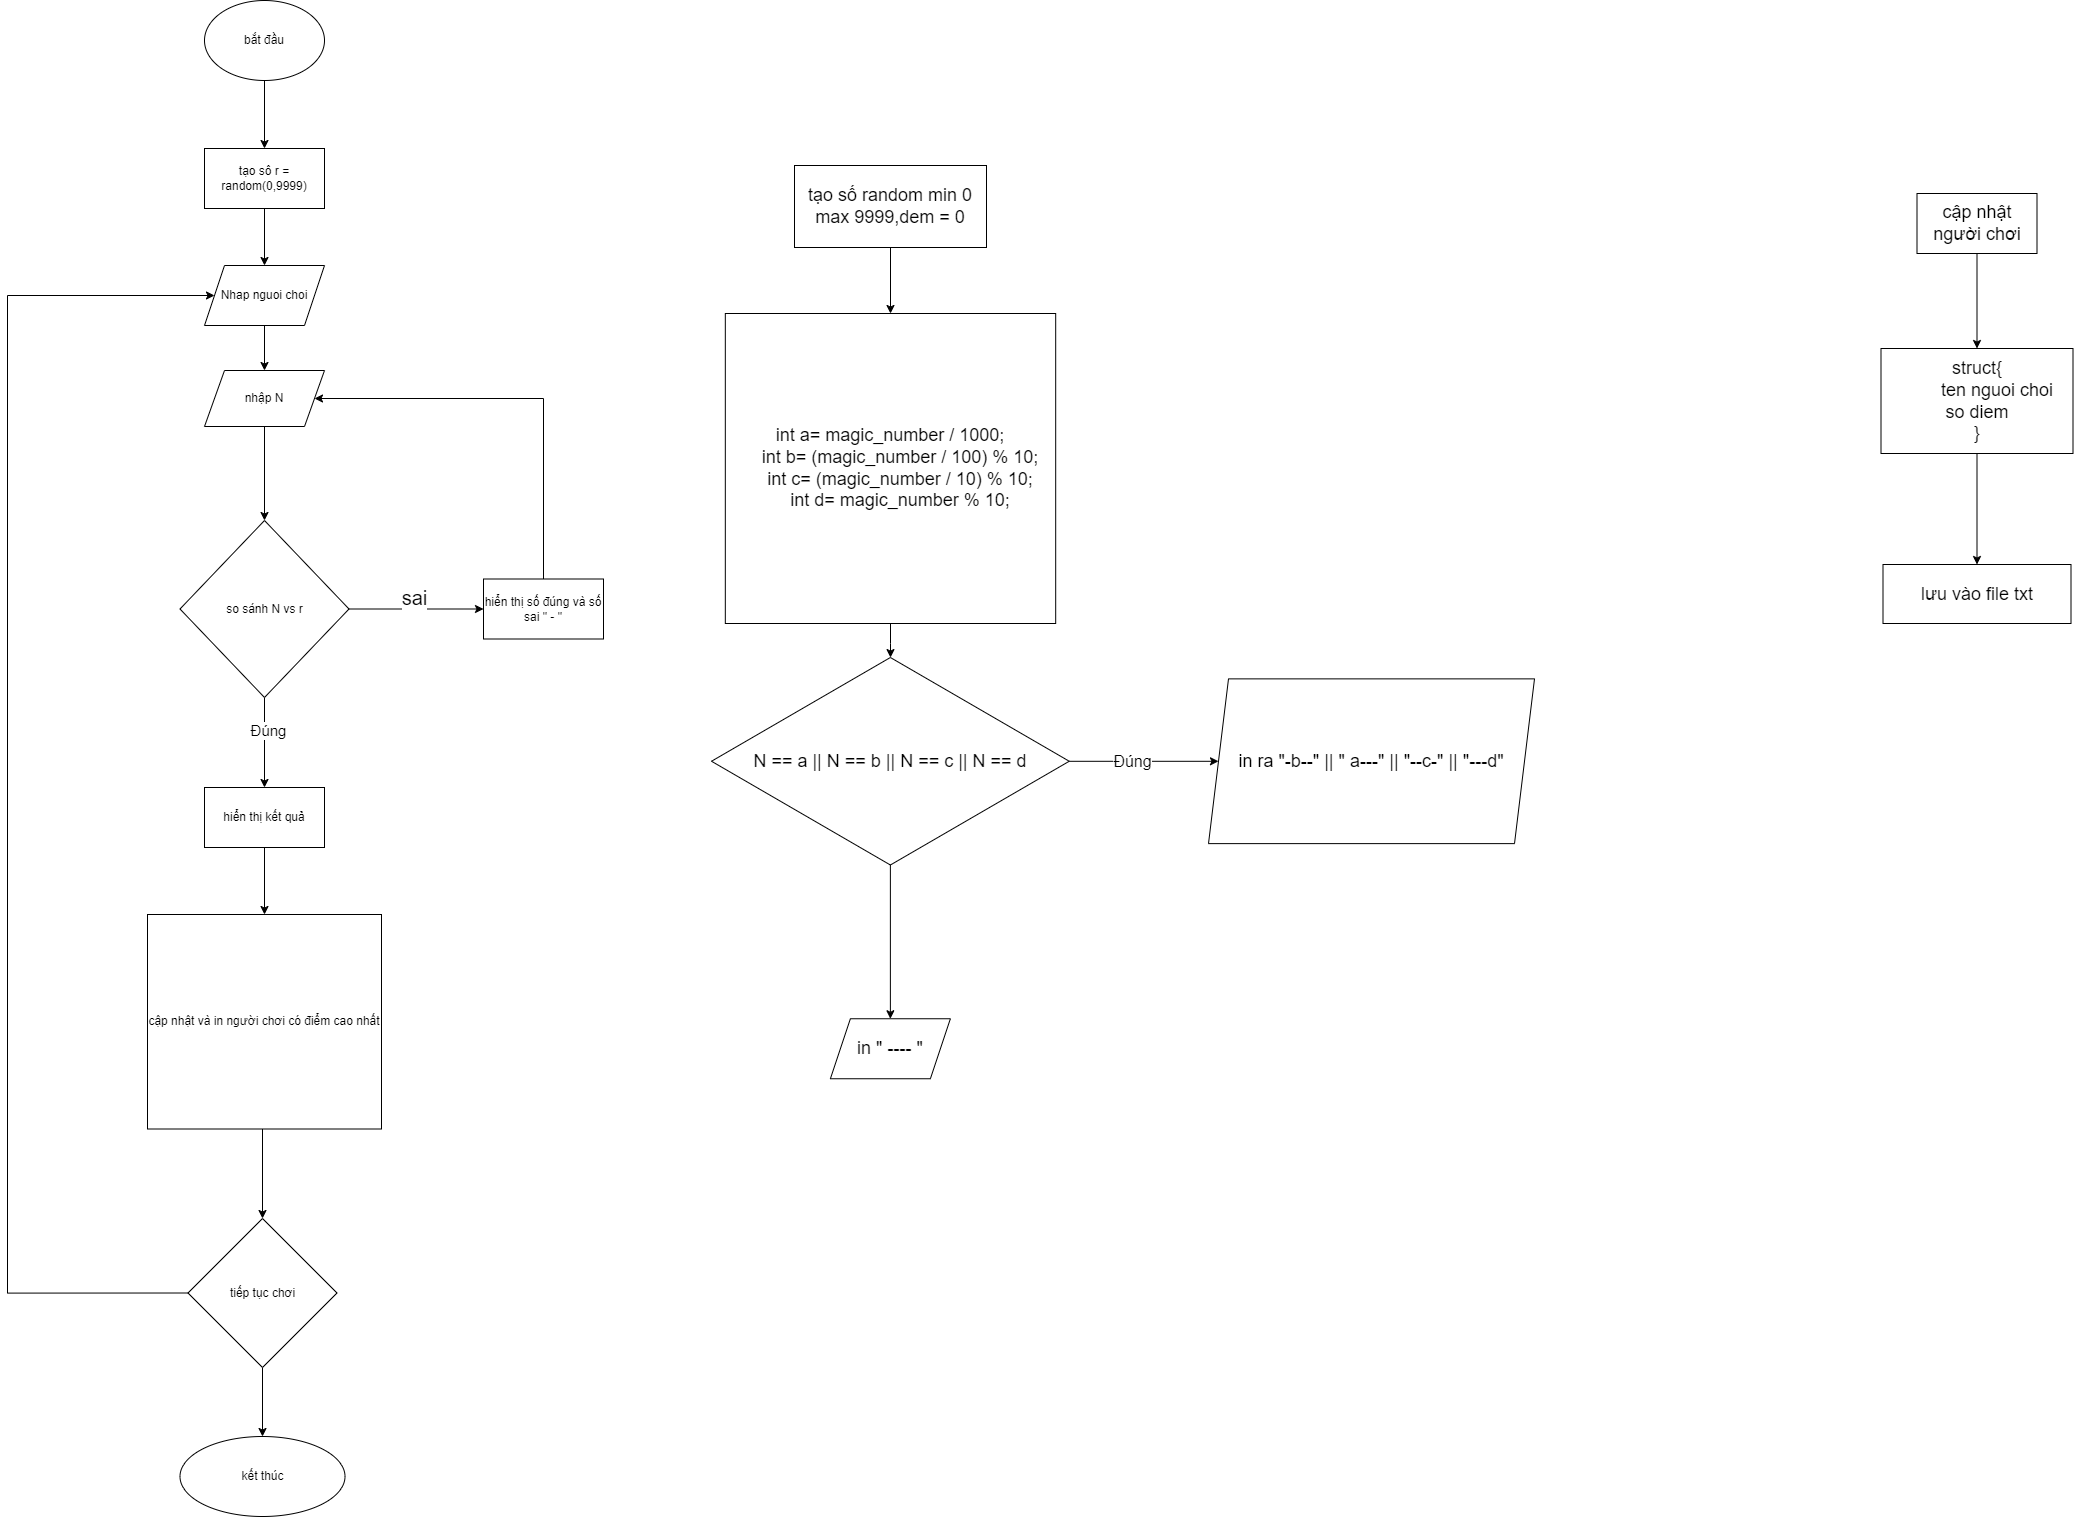

The diagram above was exported from draw.io. Its source (the exported page's mxGraphModel, read from the mxfile embedded in the PNG):
<mxGraphModel dx="2868" dy="323" grid="0" gridSize="10" guides="1" tooltips="1" connect="1" arrows="1" fold="1" page="1" pageScale="1" pageWidth="827" pageHeight="1169" math="0" shadow="0">
  <root>
    <mxCell id="WIyWlLk6GJQsqaUBKTNV-0" />
    <mxCell id="WIyWlLk6GJQsqaUBKTNV-1" parent="WIyWlLk6GJQsqaUBKTNV-0" />
    <mxCell id="WRDY8tX1iIrq1ni5DVoZ-90" value="" style="edgeStyle=orthogonalEdgeStyle;rounded=0;orthogonalLoop=1;jettySize=auto;html=1;" parent="WIyWlLk6GJQsqaUBKTNV-1" source="WRDY8tX1iIrq1ni5DVoZ-88" target="WRDY8tX1iIrq1ni5DVoZ-89" edge="1">
      <mxGeometry relative="1" as="geometry" />
    </mxCell>
    <mxCell id="WRDY8tX1iIrq1ni5DVoZ-88" value="tạo số random min 0 max 9999,dem = 0" style="whiteSpace=wrap;html=1;fontSize=18;" parent="WIyWlLk6GJQsqaUBKTNV-1" vertex="1">
      <mxGeometry x="1518" y="1721" width="192" height="82" as="geometry" />
    </mxCell>
    <mxCell id="WRDY8tX1iIrq1ni5DVoZ-92" value="" style="edgeStyle=orthogonalEdgeStyle;rounded=0;orthogonalLoop=1;jettySize=auto;html=1;" parent="WIyWlLk6GJQsqaUBKTNV-1" source="WRDY8tX1iIrq1ni5DVoZ-89" target="WRDY8tX1iIrq1ni5DVoZ-91" edge="1">
      <mxGeometry relative="1" as="geometry" />
    </mxCell>
    <mxCell id="WRDY8tX1iIrq1ni5DVoZ-89" value="&lt;div&gt;int a= magic_number / 1000;&lt;/div&gt;&lt;div&gt;&amp;nbsp; &amp;nbsp; int b= (magic_number / 100) % 10;&lt;/div&gt;&lt;div&gt;&amp;nbsp; &amp;nbsp; int c= (magic_number / 10) % 10;&lt;/div&gt;&lt;div&gt;&amp;nbsp; &amp;nbsp; int d= magic_number % 10;&lt;/div&gt;" style="whiteSpace=wrap;html=1;fontSize=18;" parent="WIyWlLk6GJQsqaUBKTNV-1" vertex="1">
      <mxGeometry x="1448.8200000000002" y="1869" width="330.37" height="310" as="geometry" />
    </mxCell>
    <mxCell id="WRDY8tX1iIrq1ni5DVoZ-94" value="" style="edgeStyle=orthogonalEdgeStyle;rounded=0;orthogonalLoop=1;jettySize=auto;html=1;" parent="WIyWlLk6GJQsqaUBKTNV-1" source="WRDY8tX1iIrq1ni5DVoZ-91" target="WRDY8tX1iIrq1ni5DVoZ-93" edge="1">
      <mxGeometry relative="1" as="geometry" />
    </mxCell>
    <mxCell id="WRDY8tX1iIrq1ni5DVoZ-95" value="Đúng" style="edgeLabel;html=1;align=center;verticalAlign=middle;resizable=0;points=[];fontSize=16;" parent="WRDY8tX1iIrq1ni5DVoZ-94" connectable="0" vertex="1">
      <mxGeometry x="-0.1738" y="1" relative="1" as="geometry">
        <mxPoint as="offset" />
      </mxGeometry>
    </mxCell>
    <mxCell id="WRDY8tX1iIrq1ni5DVoZ-97" value="" style="edgeStyle=orthogonalEdgeStyle;rounded=0;orthogonalLoop=1;jettySize=auto;html=1;" parent="WIyWlLk6GJQsqaUBKTNV-1" source="WRDY8tX1iIrq1ni5DVoZ-91" target="WRDY8tX1iIrq1ni5DVoZ-96" edge="1">
      <mxGeometry relative="1" as="geometry" />
    </mxCell>
    <mxCell id="WRDY8tX1iIrq1ni5DVoZ-91" value="N == a || N == b || N == c || N == d" style="rhombus;whiteSpace=wrap;html=1;fontSize=18;" parent="WIyWlLk6GJQsqaUBKTNV-1" vertex="1">
      <mxGeometry x="1435" y="2213" width="357.75" height="207.5" as="geometry" />
    </mxCell>
    <mxCell id="WRDY8tX1iIrq1ni5DVoZ-93" value="in ra &quot;-b--&quot; || &quot; a---&quot; || &quot;--c-&quot; || &quot;---d&quot;" style="shape=parallelogram;perimeter=parallelogramPerimeter;whiteSpace=wrap;html=1;fixedSize=1;fontSize=18;" parent="WIyWlLk6GJQsqaUBKTNV-1" vertex="1">
      <mxGeometry x="1932" y="2234.37" width="326" height="164.75" as="geometry" />
    </mxCell>
    <mxCell id="WRDY8tX1iIrq1ni5DVoZ-96" value="in &quot; ---- &quot;" style="shape=parallelogram;perimeter=parallelogramPerimeter;whiteSpace=wrap;html=1;fixedSize=1;fontSize=18;" parent="WIyWlLk6GJQsqaUBKTNV-1" vertex="1">
      <mxGeometry x="1553.875" y="2574.25" width="120" height="60" as="geometry" />
    </mxCell>
    <mxCell id="WRDY8tX1iIrq1ni5DVoZ-100" value="" style="edgeStyle=orthogonalEdgeStyle;rounded=0;orthogonalLoop=1;jettySize=auto;html=1;" parent="WIyWlLk6GJQsqaUBKTNV-1" source="WRDY8tX1iIrq1ni5DVoZ-98" target="WRDY8tX1iIrq1ni5DVoZ-99" edge="1">
      <mxGeometry relative="1" as="geometry" />
    </mxCell>
    <mxCell id="WRDY8tX1iIrq1ni5DVoZ-98" value="cập nhật người chơi" style="whiteSpace=wrap;html=1;fontSize=18;" parent="WIyWlLk6GJQsqaUBKTNV-1" vertex="1">
      <mxGeometry x="2640.5" y="1749" width="120" height="60" as="geometry" />
    </mxCell>
    <mxCell id="-ZIaEXRlOI8-dM5zV2r5-25" value="" style="edgeStyle=orthogonalEdgeStyle;rounded=0;orthogonalLoop=1;jettySize=auto;html=1;" parent="WIyWlLk6GJQsqaUBKTNV-1" source="WRDY8tX1iIrq1ni5DVoZ-99" target="-ZIaEXRlOI8-dM5zV2r5-24" edge="1">
      <mxGeometry relative="1" as="geometry" />
    </mxCell>
    <mxCell id="WRDY8tX1iIrq1ni5DVoZ-99" value="struct{&lt;div&gt;&lt;span style=&quot;white-space: pre;&quot;&gt;&#09;&lt;/span&gt;ten nguoi choi&lt;br&gt;&lt;/div&gt;&lt;div&gt;so diem&lt;/div&gt;&lt;div&gt;}&lt;/div&gt;" style="whiteSpace=wrap;html=1;fontSize=18;" parent="WIyWlLk6GJQsqaUBKTNV-1" vertex="1">
      <mxGeometry x="2604.5" y="1904" width="192" height="105" as="geometry" />
    </mxCell>
    <mxCell id="-ZIaEXRlOI8-dM5zV2r5-3" style="edgeStyle=orthogonalEdgeStyle;rounded=0;orthogonalLoop=1;jettySize=auto;html=1;exitX=0.5;exitY=1;exitDx=0;exitDy=0;entryX=0.5;entryY=0;entryDx=0;entryDy=0;" parent="WIyWlLk6GJQsqaUBKTNV-1" source="-ZIaEXRlOI8-dM5zV2r5-1" target="-ZIaEXRlOI8-dM5zV2r5-2" edge="1">
      <mxGeometry relative="1" as="geometry" />
    </mxCell>
    <mxCell id="-ZIaEXRlOI8-dM5zV2r5-1" value="bắt đầu" style="ellipse;whiteSpace=wrap;html=1;" parent="WIyWlLk6GJQsqaUBKTNV-1" vertex="1">
      <mxGeometry x="928" y="1556" width="120" height="80" as="geometry" />
    </mxCell>
    <mxCell id="-ZIaEXRlOI8-dM5zV2r5-5" style="edgeStyle=orthogonalEdgeStyle;rounded=0;orthogonalLoop=1;jettySize=auto;html=1;exitX=0.5;exitY=1;exitDx=0;exitDy=0;" parent="WIyWlLk6GJQsqaUBKTNV-1" source="-ZIaEXRlOI8-dM5zV2r5-2" target="-ZIaEXRlOI8-dM5zV2r5-4" edge="1">
      <mxGeometry relative="1" as="geometry" />
    </mxCell>
    <mxCell id="-ZIaEXRlOI8-dM5zV2r5-2" value="tạo sô r = random(0,9999)" style="whiteSpace=wrap;html=1;" parent="WIyWlLk6GJQsqaUBKTNV-1" vertex="1">
      <mxGeometry x="928" y="1704" width="120" height="60" as="geometry" />
    </mxCell>
    <mxCell id="-ZIaEXRlOI8-dM5zV2r5-7" style="edgeStyle=orthogonalEdgeStyle;rounded=0;orthogonalLoop=1;jettySize=auto;html=1;exitX=0.5;exitY=1;exitDx=0;exitDy=0;entryX=0.5;entryY=0;entryDx=0;entryDy=0;" parent="WIyWlLk6GJQsqaUBKTNV-1" source="-ZIaEXRlOI8-dM5zV2r5-4" target="-ZIaEXRlOI8-dM5zV2r5-6" edge="1">
      <mxGeometry relative="1" as="geometry" />
    </mxCell>
    <mxCell id="-ZIaEXRlOI8-dM5zV2r5-4" value="Nhap nguoi choi" style="shape=parallelogram;perimeter=parallelogramPerimeter;whiteSpace=wrap;html=1;fixedSize=1;" parent="WIyWlLk6GJQsqaUBKTNV-1" vertex="1">
      <mxGeometry x="928" y="1821" width="120" height="60" as="geometry" />
    </mxCell>
    <mxCell id="-ZIaEXRlOI8-dM5zV2r5-9" style="edgeStyle=orthogonalEdgeStyle;rounded=0;orthogonalLoop=1;jettySize=auto;html=1;exitX=0.5;exitY=1;exitDx=0;exitDy=0;entryX=0.5;entryY=0;entryDx=0;entryDy=0;" parent="WIyWlLk6GJQsqaUBKTNV-1" source="-ZIaEXRlOI8-dM5zV2r5-6" target="-ZIaEXRlOI8-dM5zV2r5-8" edge="1">
      <mxGeometry relative="1" as="geometry" />
    </mxCell>
    <mxCell id="-ZIaEXRlOI8-dM5zV2r5-6" value="nhập N" style="shape=parallelogram;perimeter=parallelogramPerimeter;whiteSpace=wrap;html=1;fixedSize=1;" parent="WIyWlLk6GJQsqaUBKTNV-1" vertex="1">
      <mxGeometry x="928" y="1926" width="120" height="56" as="geometry" />
    </mxCell>
    <mxCell id="-ZIaEXRlOI8-dM5zV2r5-11" style="edgeStyle=orthogonalEdgeStyle;rounded=0;orthogonalLoop=1;jettySize=auto;html=1;exitX=1;exitY=0.5;exitDx=0;exitDy=0;entryX=0;entryY=0.5;entryDx=0;entryDy=0;" parent="WIyWlLk6GJQsqaUBKTNV-1" source="-ZIaEXRlOI8-dM5zV2r5-8" target="-ZIaEXRlOI8-dM5zV2r5-10" edge="1">
      <mxGeometry relative="1" as="geometry" />
    </mxCell>
    <mxCell id="-ZIaEXRlOI8-dM5zV2r5-13" value="sai" style="edgeLabel;html=1;align=center;verticalAlign=middle;resizable=0;points=[];fontSize=20;" parent="-ZIaEXRlOI8-dM5zV2r5-11" connectable="0" vertex="1">
      <mxGeometry x="0.1218" y="-4" relative="1" as="geometry">
        <mxPoint x="-12" y="-17" as="offset" />
      </mxGeometry>
    </mxCell>
    <mxCell id="-ZIaEXRlOI8-dM5zV2r5-15" style="edgeStyle=orthogonalEdgeStyle;rounded=0;orthogonalLoop=1;jettySize=auto;html=1;exitX=0.5;exitY=1;exitDx=0;exitDy=0;entryX=0.5;entryY=0;entryDx=0;entryDy=0;" parent="WIyWlLk6GJQsqaUBKTNV-1" source="-ZIaEXRlOI8-dM5zV2r5-8" target="-ZIaEXRlOI8-dM5zV2r5-14" edge="1">
      <mxGeometry relative="1" as="geometry" />
    </mxCell>
    <mxCell id="-ZIaEXRlOI8-dM5zV2r5-23" value="Đúng" style="edgeLabel;html=1;align=center;verticalAlign=middle;resizable=0;points=[];fontSize=15;" parent="-ZIaEXRlOI8-dM5zV2r5-15" connectable="0" vertex="1">
      <mxGeometry x="-0.2825" y="3" relative="1" as="geometry">
        <mxPoint as="offset" />
      </mxGeometry>
    </mxCell>
    <mxCell id="-ZIaEXRlOI8-dM5zV2r5-8" value="so sánh N vs r" style="rhombus;whiteSpace=wrap;html=1;" parent="WIyWlLk6GJQsqaUBKTNV-1" vertex="1">
      <mxGeometry x="903.5" y="2076" width="169" height="177" as="geometry" />
    </mxCell>
    <mxCell id="-ZIaEXRlOI8-dM5zV2r5-12" style="edgeStyle=orthogonalEdgeStyle;rounded=0;orthogonalLoop=1;jettySize=auto;html=1;exitX=0.5;exitY=0;exitDx=0;exitDy=0;entryX=1;entryY=0.5;entryDx=0;entryDy=0;" parent="WIyWlLk6GJQsqaUBKTNV-1" source="-ZIaEXRlOI8-dM5zV2r5-10" target="-ZIaEXRlOI8-dM5zV2r5-6" edge="1">
      <mxGeometry relative="1" as="geometry">
        <mxPoint x="1266.7647058823532" y="1950.5294117647059" as="targetPoint" />
        <Array as="points">
          <mxPoint x="1267" y="1954" />
        </Array>
      </mxGeometry>
    </mxCell>
    <mxCell id="-ZIaEXRlOI8-dM5zV2r5-10" value="hiển thị số đúng và số sai &quot; - &quot;" style="whiteSpace=wrap;html=1;" parent="WIyWlLk6GJQsqaUBKTNV-1" vertex="1">
      <mxGeometry x="1207" y="2134.5" width="120" height="60" as="geometry" />
    </mxCell>
    <mxCell id="-ZIaEXRlOI8-dM5zV2r5-17" style="edgeStyle=orthogonalEdgeStyle;rounded=0;orthogonalLoop=1;jettySize=auto;html=1;exitX=0.5;exitY=1;exitDx=0;exitDy=0;entryX=0.5;entryY=0;entryDx=0;entryDy=0;" parent="WIyWlLk6GJQsqaUBKTNV-1" source="-ZIaEXRlOI8-dM5zV2r5-14" target="-ZIaEXRlOI8-dM5zV2r5-16" edge="1">
      <mxGeometry relative="1" as="geometry" />
    </mxCell>
    <mxCell id="-ZIaEXRlOI8-dM5zV2r5-14" value="hiển thị kết quả" style="whiteSpace=wrap;html=1;" parent="WIyWlLk6GJQsqaUBKTNV-1" vertex="1">
      <mxGeometry x="928" y="2343" width="120" height="60" as="geometry" />
    </mxCell>
    <mxCell id="-ZIaEXRlOI8-dM5zV2r5-19" style="edgeStyle=orthogonalEdgeStyle;rounded=0;orthogonalLoop=1;jettySize=auto;html=1;exitX=0.5;exitY=1;exitDx=0;exitDy=0;" parent="WIyWlLk6GJQsqaUBKTNV-1" edge="1">
      <mxGeometry relative="1" as="geometry">
        <mxPoint x="966" y="2662.5" as="sourcePoint" />
        <mxPoint x="986.0000000000002" y="2774" as="targetPoint" />
        <Array as="points">
          <mxPoint x="986" y="2663" />
        </Array>
      </mxGeometry>
    </mxCell>
    <mxCell id="-ZIaEXRlOI8-dM5zV2r5-16" value="cập nhật và in người chơi có điểm cao nhất" style="whiteSpace=wrap;html=1;" parent="WIyWlLk6GJQsqaUBKTNV-1" vertex="1">
      <mxGeometry x="871" y="2470" width="234" height="214.5" as="geometry" />
    </mxCell>
    <mxCell id="-ZIaEXRlOI8-dM5zV2r5-21" style="edgeStyle=orthogonalEdgeStyle;rounded=0;orthogonalLoop=1;jettySize=auto;html=1;exitX=0.5;exitY=1;exitDx=0;exitDy=0;" parent="WIyWlLk6GJQsqaUBKTNV-1" source="-ZIaEXRlOI8-dM5zV2r5-18" target="-ZIaEXRlOI8-dM5zV2r5-20" edge="1">
      <mxGeometry relative="1" as="geometry" />
    </mxCell>
    <mxCell id="-ZIaEXRlOI8-dM5zV2r5-22" style="edgeStyle=orthogonalEdgeStyle;rounded=0;orthogonalLoop=1;jettySize=auto;html=1;exitX=0;exitY=0.5;exitDx=0;exitDy=0;entryX=0;entryY=0.5;entryDx=0;entryDy=0;" parent="WIyWlLk6GJQsqaUBKTNV-1" source="-ZIaEXRlOI8-dM5zV2r5-18" target="-ZIaEXRlOI8-dM5zV2r5-4" edge="1">
      <mxGeometry relative="1" as="geometry">
        <mxPoint x="759" y="1850" as="targetPoint" />
        <Array as="points">
          <mxPoint x="731" y="2849" />
          <mxPoint x="731" y="1851" />
        </Array>
      </mxGeometry>
    </mxCell>
    <mxCell id="-ZIaEXRlOI8-dM5zV2r5-18" value="tiếp tục chơi" style="rhombus;whiteSpace=wrap;html=1;" parent="WIyWlLk6GJQsqaUBKTNV-1" vertex="1">
      <mxGeometry x="911.5" y="2774" width="149" height="149" as="geometry" />
    </mxCell>
    <mxCell id="-ZIaEXRlOI8-dM5zV2r5-20" value="kết thúc" style="ellipse;whiteSpace=wrap;html=1;" parent="WIyWlLk6GJQsqaUBKTNV-1" vertex="1">
      <mxGeometry x="903.5" y="2992" width="165" height="80" as="geometry" />
    </mxCell>
    <mxCell id="-ZIaEXRlOI8-dM5zV2r5-24" value="lưu vào file txt" style="whiteSpace=wrap;html=1;fontSize=18;" parent="WIyWlLk6GJQsqaUBKTNV-1" vertex="1">
      <mxGeometry x="2606.5" y="2120" width="188" height="59" as="geometry" />
    </mxCell>
  </root>
</mxGraphModel>